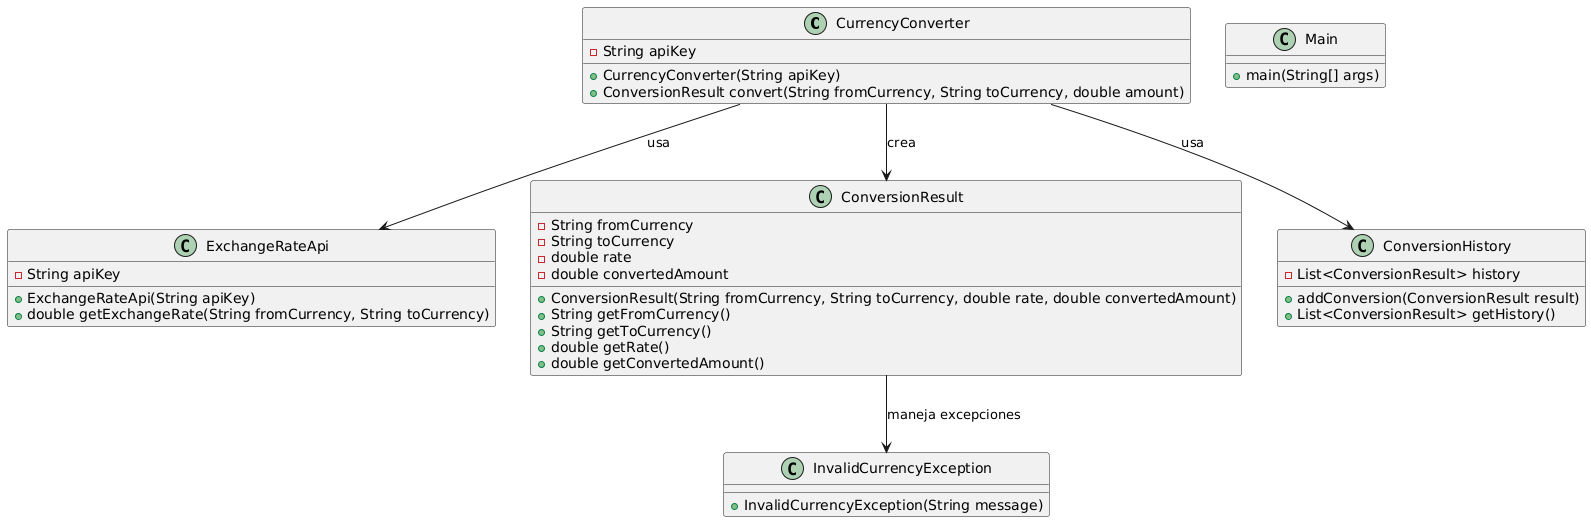

The diagram above was rendered by PlantUML. Its source (embedded in the PNG):
@startuml
' Clases de la librería
class CurrencyConverter {
    - String apiKey
    + CurrencyConverter(String apiKey)
    + ConversionResult convert(String fromCurrency, String toCurrency, double amount)
}

class ExchangeRateApi {
    - String apiKey
    + ExchangeRateApi(String apiKey)
    + double getExchangeRate(String fromCurrency, String toCurrency)
}

class ConversionResult {
    - String fromCurrency
    - String toCurrency
    - double rate
    - double convertedAmount
    + ConversionResult(String fromCurrency, String toCurrency, double rate, double convertedAmount)
    + String getFromCurrency()
    + String getToCurrency()
    + double getRate()
    + double getConvertedAmount()
}

class InvalidCurrencyException {
    + InvalidCurrencyException(String message)
}

class ConversionHistory {
    - List<ConversionResult> history
    + addConversion(ConversionResult result)
    + List<ConversionResult> getHistory()
}

' Relación entre clases
CurrencyConverter --> ExchangeRateApi : usa
CurrencyConverter --> ConversionResult : crea
CurrencyConverter --> ConversionHistory : usa
ConversionResult --> InvalidCurrencyException : maneja excepciones

' Clases de la aplicación
class Main {
    + main(String[] args)
}
@enduml